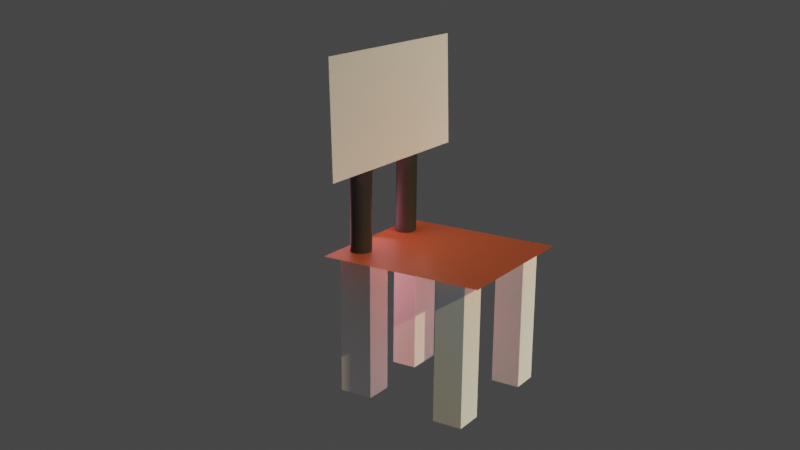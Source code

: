 # Source: BasicChair.blend  (saved by Blender 2.82.7; exported with 4.5.12 LTS)
import bpy
from mathutils import Matrix  # noqa: F401  (used for matrix-valued properties, if any)

bpy.ops.wm.read_factory_settings(use_empty=True)
scene = bpy.context.scene
scene.name = 'Scene'

# ---- collections
col_collection = bpy.data.collections.new('Collection'); scene.collection.children.link(col_collection)
col_chair_legs = bpy.data.collections.new('Chair_Legs'); scene.collection.children.link(col_chair_legs)
col_supports = bpy.data.collections.new('Supports'); scene.collection.children.link(col_supports)

# ---- materials (node trees are filled in below, after node groups)
mat_material_002 = bpy.data.materials.new('Material.002')
mat_material_002.use_transparent_shadow = False
mat_material = bpy.data.materials.new('Material')
mat_material.alpha_threshold = 0.0
mat_material.use_transparent_shadow = False
mat_material.preview_render_type = 'CUBE'
mat_material.roughness = 0.0
mat_material.metallic = 1.0
mat_material.line_color = (0.0, 0.0, 0.0, 1.0)
mat_material_001 = bpy.data.materials.new('Material.001')
mat_material_001.use_transparent_shadow = False

# ---- material node trees
mat_material_002.use_nodes = True; mat_material_002.node_tree.nodes.clear()
_N = mat_material_002.node_tree.nodes; _L = mat_material_002.node_tree.links
n0 = _N.new('ShaderNodeOutputMaterial'); n0.name = 'Material Output'; n0.location = (300, 300)
n1 = _N.new('ShaderNodeBsdfPrincipled'); n1.name = 'Principled BSDF'; n1.location = (10, 300)
n1.distribution = 'GGX'
n1.subsurface_method = 'BURLEY'
n1.inputs[0].default_value = (0.8, 0.1789, 0.08361, 1.0)
n1.inputs[3].default_value = 1.45
n1.inputs[27].default_value = (0.0, 0.0, 0.0, 1.0)
n1.inputs[28].default_value = 1.0
_L.new(n1.outputs[0], n0.inputs[0])
n0.is_active_output = True
mat_material.use_nodes = True; mat_material.node_tree.nodes.clear()
_N = mat_material.node_tree.nodes; _L = mat_material.node_tree.links
n0 = _N.new('ShaderNodeOutputMaterial'); n0.name = 'Material Output'; n0.location = (300, 300)
n1 = _N.new('ShaderNodeBsdfPrincipled'); n1.name = 'Principled BSDF'; n1.location = (10, 300)
n1.distribution = 'GGX'
n1.subsurface_method = 'BURLEY'
n1.inputs[0].default_value = (1.0, 0.8941, 0.9933, 1.0)
n1.inputs[1].default_value = 100.0
n1.inputs[2].default_value = 0.0
n1.inputs[3].default_value = 1.45
n1.inputs[13].default_value = 0.0
n1.inputs[24].default_value = 20.0
n1.inputs[27].default_value = (0.003648, 0.1463, 0.1733, 1.0)
n1.inputs[28].default_value = 1.0
_L.new(n1.outputs[0], n0.inputs[0])
n0.is_active_output = True
mat_material_001.use_nodes = True; mat_material_001.node_tree.nodes.clear()
_N = mat_material_001.node_tree.nodes; _L = mat_material_001.node_tree.links
n0 = _N.new('ShaderNodeOutputMaterial'); n0.name = 'Material Output'; n0.location = (300, 300)
n1 = _N.new('ShaderNodeBsdfPrincipled'); n1.name = 'Principled BSDF'; n1.location = (10, 300)
n1.distribution = 'GGX'
n1.subsurface_method = 'BURLEY'
n1.inputs[0].default_value = (0.0578, 0.0578, 0.0578, 1.0)
n1.inputs[3].default_value = 1.45
n1.inputs[27].default_value = (0.0, 0.0, 0.0, 1.0)
n1.inputs[28].default_value = 1.0
_L.new(n1.outputs[0], n0.inputs[0])
n0.is_active_output = True

# ---- world
world_world = bpy.data.worlds.new('World'); scene.world = world_world
world_world.use_nodes = True; world_world.node_tree.nodes.clear()
_N = world_world.node_tree.nodes; _L = world_world.node_tree.links
n0 = _N.new('ShaderNodeOutputWorld'); n0.name = 'World Output'; n0.location = (300, 300)
n1 = _N.new('ShaderNodeBackground'); n1.name = 'Background'; n1.location = (10, 300)
n1.inputs[0].default_value = (0.05088, 0.05088, 0.05088, 1.0)
_L.new(n1.outputs[0], n0.inputs[0])
n0.is_active_output = True
world_world.color = (0.05088, 0.05088, 0.05088)
world_world.use_sun_shadow = False
world_world.sun_shadow_jitter_overblur = 0.0

# ---- cameras
cam_camera = bpy.data.cameras.new('Camera')
cam_camera.clip_end = 100.0
cam_camera.ortho_scale = 7.314

# ---- lights
light_sun = bpy.data.lights.new('Sun', 'SUN')
light_sun.color = (1.0, 0.8137, 0.4321)
light_sun.transmission_factor = 0.0
light_sun.energy = 1.0
light_sun.shadow_soft_size = 0.125
light_point = bpy.data.lights.new('Point', 'POINT')
light_point.color = (0.7874, 0.2619, 0.3124)
light_point.transmission_factor = 0.0
light_point.energy = 71.0
light_point.shadow_soft_size = 0.85
light_point.shadow_maximum_resolution = 0.006
light_point.use_absolute_resolution = True

# ---- meshes
me_plane = bpy.data.meshes.new('Plane')
me_plane.from_pydata([(-1.0, -1.0, 0.0), (1.0, -1.0, 0.0), (-1.0, 1.0, 0.0), (1.0, 1.0, 0.0)], [], [(0, 1, 3, 2)])
_uv = me_plane.uv_layers.new(name='UVMap')
_uv.uv.foreach_set('vector', [0.0, 0.0, 1.0, 0.0, 1.0, 1.0, 0.0, 1.0])
me_plane.materials.append(mat_material_002)
me_plane.use_remesh_fix_poles = True
me_plane.use_remesh_preserve_attributes = False
me_plane.use_mirror_vertex_groups = False
me_plane.update()
me_plane_001 = bpy.data.meshes.new('Plane.001')
me_plane_001.from_pydata([(-1.0, -1.0, 0.0), (1.0, -1.0, 0.0), (-1.0, 1.0, 0.0), (1.0, 1.0, 0.0)], [], [(0, 1, 3, 2)])
_uv = me_plane_001.uv_layers.new(name='UVMap')
_uv.uv.foreach_set('vector', [0.0, 0.0, 1.0, 0.0, 1.0, 1.0, 0.0, 1.0])
me_plane_001.materials.append(mat_material)
me_plane_001.use_remesh_fix_poles = True
me_plane_001.use_remesh_preserve_attributes = False
me_plane_001.use_mirror_vertex_groups = False
me_plane_001.update()
me_cube_003 = bpy.data.meshes.new('Cube.003')
me_cube_003.from_pydata([(1.0, 1.0, 1.0), (1.0, 1.0, -1.0), (1.0, -1.0, 1.0), (1.0, -1.0, -1.0), (-1.0, 1.0, 1.0), (-1.0, 1.0, -1.0), (-1.0, -1.0, 1.0), (-1.0, -1.0, -1.0)], [], [(0, 4, 6, 2), (3, 2, 6, 7), (7, 6, 4, 5), (5, 1, 3, 7), (1, 0, 2, 3), (5, 4, 0, 1)])
_uv = me_cube_003.uv_layers.new(name='UVMap')
_uv.uv.foreach_set('vector', [0.625, 0.5, 0.875, 0.5, 0.875, 0.75, 0.625, 0.75, 0.375, 0.75, 0.625, 0.75, 0.625, 1.0, 0.375, 1.0, 0.375, 0.0, 0.625, 0.0, 0.625, 0.25, 0.375, 0.25, 0.125, 0.5, 0.375, 0.5, 0.375, 0.75, 0.125, 0.75, 0.375, 0.5, 0.625, 0.5, 0.625, 0.75, 0.375, 0.75, 0.375, 0.25, 0.625, 0.25, 0.625, 0.5, 0.375, 0.5])
me_cube_003.materials.append(mat_material)
me_cube_003.use_remesh_preserve_volume = False
me_cube_003.use_remesh_preserve_attributes = False
me_cube_003.use_mirror_vertex_groups = False
me_cube_003.update()
me_cube = bpy.data.meshes.new('Cube')
me_cube.from_pydata([(1.0, 1.0, 1.0), (1.0, 1.0, -1.0), (1.0, -1.0, 1.0), (1.0, -1.0, -1.0), (-1.0, 1.0, 1.0), (-1.0, 1.0, -1.0), (-1.0, -1.0, 1.0), (-1.0, -1.0, -1.0)], [], [(0, 4, 6, 2), (3, 2, 6, 7), (7, 6, 4, 5), (5, 1, 3, 7), (1, 0, 2, 3), (5, 4, 0, 1)])
_uv = me_cube.uv_layers.new(name='UVMap')
_uv.uv.foreach_set('vector', [0.625, 0.5, 0.875, 0.5, 0.875, 0.75, 0.625, 0.75, 0.375, 0.75, 0.625, 0.75, 0.625, 1.0, 0.375, 1.0, 0.375, 0.0, 0.625, 0.0, 0.625, 0.25, 0.375, 0.25, 0.125, 0.5, 0.375, 0.5, 0.375, 0.75, 0.125, 0.75, 0.375, 0.5, 0.625, 0.5, 0.625, 0.75, 0.375, 0.75, 0.375, 0.25, 0.625, 0.25, 0.625, 0.5, 0.375, 0.5])
me_cube.materials.append(mat_material)
me_cube.use_remesh_preserve_volume = False
me_cube.use_remesh_preserve_attributes = False
me_cube.use_mirror_vertex_groups = False
me_cube.update()
me_cube_001 = bpy.data.meshes.new('Cube.001')
me_cube_001.from_pydata([(1.0, 1.0, 1.0), (1.0, 1.0, -1.0), (1.0, -1.0, 1.0), (1.0, -1.0, -1.0), (-1.0, 1.0, 1.0), (-1.0, 1.0, -1.0), (-1.0, -1.0, 1.0), (-1.0, -1.0, -1.0)], [], [(0, 4, 6, 2), (3, 2, 6, 7), (7, 6, 4, 5), (5, 1, 3, 7), (1, 0, 2, 3), (5, 4, 0, 1)])
_uv = me_cube_001.uv_layers.new(name='UVMap')
_uv.uv.foreach_set('vector', [0.625, 0.5, 0.875, 0.5, 0.875, 0.75, 0.625, 0.75, 0.375, 0.75, 0.625, 0.75, 0.625, 1.0, 0.375, 1.0, 0.375, 0.0, 0.625, 0.0, 0.625, 0.25, 0.375, 0.25, 0.125, 0.5, 0.375, 0.5, 0.375, 0.75, 0.125, 0.75, 0.375, 0.5, 0.625, 0.5, 0.625, 0.75, 0.375, 0.75, 0.375, 0.25, 0.625, 0.25, 0.625, 0.5, 0.375, 0.5])
me_cube_001.materials.append(mat_material)
me_cube_001.use_remesh_preserve_volume = False
me_cube_001.use_remesh_preserve_attributes = False
me_cube_001.use_mirror_vertex_groups = False
me_cube_001.update()
me_cube_002 = bpy.data.meshes.new('Cube.002')
me_cube_002.from_pydata([(1.0, 1.0, 1.0), (1.0, 1.0, -1.0), (1.0, -1.0, 1.0), (1.0, -1.0, -1.0), (-1.0, 1.0, 1.0), (-1.0, 1.0, -1.0), (-1.0, -1.0, 1.0), (-1.0, -1.0, -1.0)], [], [(0, 4, 6, 2), (3, 2, 6, 7), (7, 6, 4, 5), (5, 1, 3, 7), (1, 0, 2, 3), (5, 4, 0, 1)])
_uv = me_cube_002.uv_layers.new(name='UVMap')
_uv.uv.foreach_set('vector', [0.625, 0.5, 0.875, 0.5, 0.875, 0.75, 0.625, 0.75, 0.375, 0.75, 0.625, 0.75, 0.625, 1.0, 0.375, 1.0, 0.375, 0.0, 0.625, 0.0, 0.625, 0.25, 0.375, 0.25, 0.125, 0.5, 0.375, 0.5, 0.375, 0.75, 0.125, 0.75, 0.375, 0.5, 0.625, 0.5, 0.625, 0.75, 0.375, 0.75, 0.375, 0.25, 0.625, 0.25, 0.625, 0.5, 0.375, 0.5])
me_cube_002.materials.append(mat_material)
me_cube_002.use_remesh_preserve_volume = False
me_cube_002.use_remesh_preserve_attributes = False
me_cube_002.use_mirror_vertex_groups = False
me_cube_002.update()
me_cylinder = bpy.data.meshes.new('Cylinder')
me_cylinder.from_pydata([(0.0, 1.0, -1.0), (0.0, 1.0, 1.0), (0.1951, 0.9808, -1.0), (0.1951, 0.9808, 1.0), (0.3827, 0.9239, -1.0), (0.3827, 0.9239, 1.0), (0.5556, 0.8315, -1.0), (0.5556, 0.8315, 1.0), (0.7071, 0.7071, -1.0), (0.7071, 0.7071, 1.0), (0.8315, 0.5556, -1.0), (0.8315, 0.5556, 1.0), (0.9239, 0.3827, -1.0), (0.9239, 0.3827, 1.0), (0.9808, 0.1951, -1.0), (0.9808, 0.1951, 1.0), (1.0, 7.55e-08, -1.0), (1.0, 7.55e-08, 1.0), (0.9808, -0.1951, -1.0), (0.9808, -0.1951, 1.0), (0.9239, -0.3827, -1.0), (0.9239, -0.3827, 1.0), (0.8315, -0.5556, -1.0), (0.8315, -0.5556, 1.0), (0.7071, -0.7071, -1.0), (0.7071, -0.7071, 1.0), (0.5556, -0.8315, -1.0), (0.5556, -0.8315, 1.0), (0.3827, -0.9239, -1.0), (0.3827, -0.9239, 1.0), (0.1951, -0.9808, -1.0), (0.1951, -0.9808, 1.0), (-3.258e-07, -1.0, -1.0), (-3.258e-07, -1.0, 1.0), (-0.1951, -0.9808, -1.0), (-0.1951, -0.9808, 1.0), (-0.3827, -0.9239, -1.0), (-0.3827, -0.9239, 1.0), (-0.5556, -0.8315, -1.0), (-0.5556, -0.8315, 1.0), (-0.7071, -0.7071, -1.0), (-0.7071, -0.7071, 1.0), (-0.8315, -0.5556, -1.0), (-0.8315, -0.5556, 1.0), (-0.9239, -0.3827, -1.0), (-0.9239, -0.3827, 1.0), (-0.9808, -0.1951, -1.0), (-0.9808, -0.1951, 1.0), (-1.0, 9.656e-07, -1.0), (-1.0, 9.656e-07, 1.0), (-0.9808, 0.1951, -1.0), (-0.9808, 0.1951, 1.0), (-0.9239, 0.3827, -1.0), (-0.9239, 0.3827, 1.0), (-0.8315, 0.5556, -1.0), (-0.8315, 0.5556, 1.0), (-0.7071, 0.7071, -1.0), (-0.7071, 0.7071, 1.0), (-0.5556, 0.8315, -1.0), (-0.5556, 0.8315, 1.0), (-0.3827, 0.9239, -1.0), (-0.3827, 0.9239, 1.0), (-0.1951, 0.9808, -1.0), (-0.1951, 0.9808, 1.0)], [], [(0, 1, 3, 2), (2, 3, 5, 4), (4, 5, 7, 6), (6, 7, 9, 8), (8, 9, 11, 10), (10, 11, 13, 12), (12, 13, 15, 14), (14, 15, 17, 16), (16, 17, 19, 18), (18, 19, 21, 20), (20, 21, 23, 22), (22, 23, 25, 24), (24, 25, 27, 26), (26, 27, 29, 28), (28, 29, 31, 30), (30, 31, 33, 32), (32, 33, 35, 34), (34, 35, 37, 36), (36, 37, 39, 38), (38, 39, 41, 40), (40, 41, 43, 42), (42, 43, 45, 44), (44, 45, 47, 46), (46, 47, 49, 48), (48, 49, 51, 50), (50, 51, 53, 52), (52, 53, 55, 54), (54, 55, 57, 56), (56, 57, 59, 58), (58, 59, 61, 60), (3, 1, 63, 61, 59, 57, 55, 53, 51, 49, 47, 45, 43, 41, 39, 37, 35, 33, 31, 29, 27, 25, 23, 21, 19, 17, 15, 13, 11, 9, 7, 5), (60, 61, 63, 62), (62, 63, 1, 0), (0, 2, 4, 6, 8, 10, 12, 14, 16, 18, 20, 22, 24, 26, 28, 30, 32, 34, 36, 38, 40, 42, 44, 46, 48, 50, 52, 54, 56, 58, 60, 62)])
_uv = me_cylinder.uv_layers.new(name='UVMap')
_uv.uv.foreach_set('vector', [1.0, 0.5, 1.0, 1.0, 0.9688, 1.0, 0.9688, 0.5, 0.9688, 0.5, 0.9688, 1.0, 0.9375, 1.0, 0.9375, 0.5, 0.9375, 0.5, 0.9375, 1.0, 0.9062, 1.0, 0.9062, 0.5, 0.9062, 0.5, 0.9062, 1.0, 0.875, 1.0, 0.875, 0.5, 0.875, 0.5, 0.875, 1.0, 0.8438, 1.0, 0.8438, 0.5, 0.8438, 0.5, 0.8438, 1.0, 0.8125, 1.0, 0.8125, 0.5, 0.8125, 0.5, 0.8125, 1.0, 0.7812, 1.0, 0.7812, 0.5, 0.7812, 0.5, 0.7812, 1.0, 0.75, 1.0, 0.75, 0.5, 0.75, 0.5, 0.75, 1.0, 0.7188, 1.0, 0.7188, 0.5, 0.7188, 0.5, 0.7188, 1.0, 0.6875, 1.0, 0.6875, 0.5, 0.6875, 0.5, 0.6875, 1.0, 0.6562, 1.0, 0.6562, 0.5, 0.6562, 0.5, 0.6562, 1.0, 0.625, 1.0, 0.625, 0.5, 0.625, 0.5, 0.625, 1.0, 0.5938, 1.0, 0.5938, 0.5, 0.5938, 0.5, 0.5938, 1.0, 0.5625, 1.0, 0.5625, 0.5, 0.5625, 0.5, 0.5625, 1.0, 0.5312, 1.0, 0.5312, 0.5, 0.5312, 0.5, 0.5312, 1.0, 0.5, 1.0, 0.5, 0.5, 0.5, 0.5, 0.5, 1.0, 0.4688, 1.0, 0.4688, 0.5, 0.4688, 0.5, 0.4688, 1.0, 0.4375, 1.0, 0.4375, 0.5, 0.4375, 0.5, 0.4375, 1.0, 0.4062, 1.0, 0.4062, 0.5, 0.4062, 0.5, 0.4062, 1.0, 0.375, 1.0, 0.375, 0.5, 0.375, 0.5, 0.375, 1.0, 0.3438, 1.0, 0.3438, 0.5, 0.3438, 0.5, 0.3438, 1.0, 0.3125, 1.0, 0.3125, 0.5, 0.3125, 0.5, 0.3125, 1.0, 0.2812, 1.0, 0.2812, 0.5, 0.2812, 0.5, 0.2812, 1.0, 0.25, 1.0, 0.25, 0.5, 0.25, 0.5, 0.25, 1.0, 0.2188, 1.0, 0.2188, 0.5, 0.2188, 0.5, 0.2188, 1.0, 0.1875, 1.0, 0.1875, 0.5, 0.1875, 0.5, 0.1875, 1.0, 0.1562, 1.0, 0.1562, 0.5, 0.1562, 0.5, 0.1562, 1.0, 0.125, 1.0, 0.125, 0.5, 0.125, 0.5, 0.125, 1.0, 0.09375, 1.0, 0.09375, 0.5, 0.09375, 0.5, 0.09375, 1.0, 0.0625, 1.0, 0.0625, 0.5, 0.2968, 0.4854, 0.25, 0.49, 0.2032, 0.4854, 0.1582, 0.4717, 0.1167, 0.4496, 0.08029, 0.4197, 0.05045, 0.3833, 0.02827, 0.3418, 0.01461, 0.2968, 0.01, 0.25, 0.01461, 0.2032, 0.02827, 0.1582, 0.05045, 0.1167, 0.08029, 0.08029, 0.1167, 0.05045, 0.1582, 0.02827, 0.2032, 0.01461, 0.25, 0.01, 0.2968, 0.01461, 0.3418, 0.02827, 0.3833, 0.05045, 0.4197, 0.08029, 0.4496, 0.1167, 0.4717, 0.1582, 0.4854, 0.2032, 0.49, 0.25, 0.4854, 0.2968, 0.4717, 0.3418, 0.4496, 0.3833, 0.4197, 0.4197, 0.3833, 0.4496, 0.3418, 0.4717, 0.0625, 0.5, 0.0625, 1.0, 0.03125, 1.0, 0.03125, 0.5, 0.03125, 0.5, 0.03125, 1.0, 0.0, 1.0, 0.0, 0.5, 0.75, 0.49, 0.7968, 0.4854, 0.8418, 0.4717, 0.8833, 0.4496, 0.9197, 0.4197, 0.9496, 0.3833, 0.9717, 0.3418, 0.9854, 0.2968, 0.99, 0.25, 0.9854, 0.2032, 0.9717, 0.1582, 0.9496, 0.1167, 0.9197, 0.08029, 0.8833, 0.05045, 0.8418, 0.02827, 0.7968, 0.01461, 0.75, 0.01, 0.7032, 0.01461, 0.6582, 0.02827, 0.6167, 0.05045, 0.5803, 0.08029, 0.5504, 0.1167, 0.5283, 0.1582, 0.5146, 0.2032, 0.51, 0.25, 0.5146, 0.2968, 0.5283, 0.3418, 0.5504, 0.3833, 0.5803, 0.4197, 0.6167, 0.4496, 0.6582, 0.4717, 0.7032, 0.4854])
me_cylinder.materials.append(mat_material_001)
me_cylinder.use_remesh_fix_poles = True
me_cylinder.use_remesh_preserve_attributes = False
me_cylinder.use_mirror_vertex_groups = False
me_cylinder.update()
me_cylinder_001 = bpy.data.meshes.new('Cylinder.001')
me_cylinder_001.from_pydata([(0.0, 1.0, -1.0), (0.0, 1.0, 1.0), (0.1951, 0.9808, -1.0), (0.1951, 0.9808, 1.0), (0.3827, 0.9239, -1.0), (0.3827, 0.9239, 1.0), (0.5556, 0.8315, -1.0), (0.5556, 0.8315, 1.0), (0.7071, 0.7071, -1.0), (0.7071, 0.7071, 1.0), (0.8315, 0.5556, -1.0), (0.8315, 0.5556, 1.0), (0.9239, 0.3827, -1.0), (0.9239, 0.3827, 1.0), (0.9808, 0.1951, -1.0), (0.9808, 0.1951, 1.0), (1.0, 7.55e-08, -1.0), (1.0, 7.55e-08, 1.0), (0.9808, -0.1951, -1.0), (0.9808, -0.1951, 1.0), (0.9239, -0.3827, -1.0), (0.9239, -0.3827, 1.0), (0.8315, -0.5556, -1.0), (0.8315, -0.5556, 1.0), (0.7071, -0.7071, -1.0), (0.7071, -0.7071, 1.0), (0.5556, -0.8315, -1.0), (0.5556, -0.8315, 1.0), (0.3827, -0.9239, -1.0), (0.3827, -0.9239, 1.0), (0.1951, -0.9808, -1.0), (0.1951, -0.9808, 1.0), (-3.258e-07, -1.0, -1.0), (-3.258e-07, -1.0, 1.0), (-0.1951, -0.9808, -1.0), (-0.1951, -0.9808, 1.0), (-0.3827, -0.9239, -1.0), (-0.3827, -0.9239, 1.0), (-0.5556, -0.8315, -1.0), (-0.5556, -0.8315, 1.0), (-0.7071, -0.7071, -1.0), (-0.7071, -0.7071, 1.0), (-0.8315, -0.5556, -1.0), (-0.8315, -0.5556, 1.0), (-0.9239, -0.3827, -1.0), (-0.9239, -0.3827, 1.0), (-0.9808, -0.1951, -1.0), (-0.9808, -0.1951, 1.0), (-1.0, 9.656e-07, -1.0), (-1.0, 9.656e-07, 1.0), (-0.9808, 0.1951, -1.0), (-0.9808, 0.1951, 1.0), (-0.9239, 0.3827, -1.0), (-0.9239, 0.3827, 1.0), (-0.8315, 0.5556, -1.0), (-0.8315, 0.5556, 1.0), (-0.7071, 0.7071, -1.0), (-0.7071, 0.7071, 1.0), (-0.5556, 0.8315, -1.0), (-0.5556, 0.8315, 1.0), (-0.3827, 0.9239, -1.0), (-0.3827, 0.9239, 1.0), (-0.1951, 0.9808, -1.0), (-0.1951, 0.9808, 1.0)], [], [(0, 1, 3, 2), (2, 3, 5, 4), (4, 5, 7, 6), (6, 7, 9, 8), (8, 9, 11, 10), (10, 11, 13, 12), (12, 13, 15, 14), (14, 15, 17, 16), (16, 17, 19, 18), (18, 19, 21, 20), (20, 21, 23, 22), (22, 23, 25, 24), (24, 25, 27, 26), (26, 27, 29, 28), (28, 29, 31, 30), (30, 31, 33, 32), (32, 33, 35, 34), (34, 35, 37, 36), (36, 37, 39, 38), (38, 39, 41, 40), (40, 41, 43, 42), (42, 43, 45, 44), (44, 45, 47, 46), (46, 47, 49, 48), (48, 49, 51, 50), (50, 51, 53, 52), (52, 53, 55, 54), (54, 55, 57, 56), (56, 57, 59, 58), (58, 59, 61, 60), (3, 1, 63, 61, 59, 57, 55, 53, 51, 49, 47, 45, 43, 41, 39, 37, 35, 33, 31, 29, 27, 25, 23, 21, 19, 17, 15, 13, 11, 9, 7, 5), (60, 61, 63, 62), (62, 63, 1, 0), (0, 2, 4, 6, 8, 10, 12, 14, 16, 18, 20, 22, 24, 26, 28, 30, 32, 34, 36, 38, 40, 42, 44, 46, 48, 50, 52, 54, 56, 58, 60, 62)])
_uv = me_cylinder_001.uv_layers.new(name='UVMap')
_uv.uv.foreach_set('vector', [1.0, 0.5, 1.0, 1.0, 0.9688, 1.0, 0.9688, 0.5, 0.9688, 0.5, 0.9688, 1.0, 0.9375, 1.0, 0.9375, 0.5, 0.9375, 0.5, 0.9375, 1.0, 0.9062, 1.0, 0.9062, 0.5, 0.9062, 0.5, 0.9062, 1.0, 0.875, 1.0, 0.875, 0.5, 0.875, 0.5, 0.875, 1.0, 0.8438, 1.0, 0.8438, 0.5, 0.8438, 0.5, 0.8438, 1.0, 0.8125, 1.0, 0.8125, 0.5, 0.8125, 0.5, 0.8125, 1.0, 0.7812, 1.0, 0.7812, 0.5, 0.7812, 0.5, 0.7812, 1.0, 0.75, 1.0, 0.75, 0.5, 0.75, 0.5, 0.75, 1.0, 0.7188, 1.0, 0.7188, 0.5, 0.7188, 0.5, 0.7188, 1.0, 0.6875, 1.0, 0.6875, 0.5, 0.6875, 0.5, 0.6875, 1.0, 0.6562, 1.0, 0.6562, 0.5, 0.6562, 0.5, 0.6562, 1.0, 0.625, 1.0, 0.625, 0.5, 0.625, 0.5, 0.625, 1.0, 0.5938, 1.0, 0.5938, 0.5, 0.5938, 0.5, 0.5938, 1.0, 0.5625, 1.0, 0.5625, 0.5, 0.5625, 0.5, 0.5625, 1.0, 0.5312, 1.0, 0.5312, 0.5, 0.5312, 0.5, 0.5312, 1.0, 0.5, 1.0, 0.5, 0.5, 0.5, 0.5, 0.5, 1.0, 0.4688, 1.0, 0.4688, 0.5, 0.4688, 0.5, 0.4688, 1.0, 0.4375, 1.0, 0.4375, 0.5, 0.4375, 0.5, 0.4375, 1.0, 0.4062, 1.0, 0.4062, 0.5, 0.4062, 0.5, 0.4062, 1.0, 0.375, 1.0, 0.375, 0.5, 0.375, 0.5, 0.375, 1.0, 0.3438, 1.0, 0.3438, 0.5, 0.3438, 0.5, 0.3438, 1.0, 0.3125, 1.0, 0.3125, 0.5, 0.3125, 0.5, 0.3125, 1.0, 0.2812, 1.0, 0.2812, 0.5, 0.2812, 0.5, 0.2812, 1.0, 0.25, 1.0, 0.25, 0.5, 0.25, 0.5, 0.25, 1.0, 0.2188, 1.0, 0.2188, 0.5, 0.2188, 0.5, 0.2188, 1.0, 0.1875, 1.0, 0.1875, 0.5, 0.1875, 0.5, 0.1875, 1.0, 0.1562, 1.0, 0.1562, 0.5, 0.1562, 0.5, 0.1562, 1.0, 0.125, 1.0, 0.125, 0.5, 0.125, 0.5, 0.125, 1.0, 0.09375, 1.0, 0.09375, 0.5, 0.09375, 0.5, 0.09375, 1.0, 0.0625, 1.0, 0.0625, 0.5, 0.2968, 0.4854, 0.25, 0.49, 0.2032, 0.4854, 0.1582, 0.4717, 0.1167, 0.4496, 0.08029, 0.4197, 0.05045, 0.3833, 0.02827, 0.3418, 0.01461, 0.2968, 0.01, 0.25, 0.01461, 0.2032, 0.02827, 0.1582, 0.05045, 0.1167, 0.08029, 0.08029, 0.1167, 0.05045, 0.1582, 0.02827, 0.2032, 0.01461, 0.25, 0.01, 0.2968, 0.01461, 0.3418, 0.02827, 0.3833, 0.05045, 0.4197, 0.08029, 0.4496, 0.1167, 0.4717, 0.1582, 0.4854, 0.2032, 0.49, 0.25, 0.4854, 0.2968, 0.4717, 0.3418, 0.4496, 0.3833, 0.4197, 0.4197, 0.3833, 0.4496, 0.3418, 0.4717, 0.0625, 0.5, 0.0625, 1.0, 0.03125, 1.0, 0.03125, 0.5, 0.03125, 0.5, 0.03125, 1.0, 0.0, 1.0, 0.0, 0.5, 0.75, 0.49, 0.7968, 0.4854, 0.8418, 0.4717, 0.8833, 0.4496, 0.9197, 0.4197, 0.9496, 0.3833, 0.9717, 0.3418, 0.9854, 0.2968, 0.99, 0.25, 0.9854, 0.2032, 0.9717, 0.1582, 0.9496, 0.1167, 0.9197, 0.08029, 0.8833, 0.05045, 0.8418, 0.02827, 0.7968, 0.01461, 0.75, 0.01, 0.7032, 0.01461, 0.6582, 0.02827, 0.6167, 0.05045, 0.5803, 0.08029, 0.5504, 0.1167, 0.5283, 0.1582, 0.5146, 0.2032, 0.51, 0.25, 0.5146, 0.2968, 0.5283, 0.3418, 0.5504, 0.3833, 0.5803, 0.4197, 0.6167, 0.4496, 0.6582, 0.4717, 0.7032, 0.4854])
me_cylinder_001.materials.append(mat_material_001)
me_cylinder_001.use_remesh_fix_poles = True
me_cylinder_001.use_remesh_preserve_attributes = False
me_cylinder_001.use_mirror_vertex_groups = False
me_cylinder_001.update()

# ---- objects
ob_seat = bpy.data.objects.new('Seat', me_plane)
ob_backing = bpy.data.objects.new('Backing', me_plane_001)
ob_sun = bpy.data.objects.new('Sun', light_sun)
ob_point = bpy.data.objects.new('Point', light_point)
ob_camera = bpy.data.objects.new('Camera', cam_camera)
ob_chair_leg_003 = bpy.data.objects.new('Chair_Leg.003', me_cube_003)
ob_chair_leg = bpy.data.objects.new('Chair_Leg', me_cube)
ob_chair_leg_001 = bpy.data.objects.new('Chair_Leg.001', me_cube_001)
ob_chair_leg_002 = bpy.data.objects.new('Chair_Leg.002', me_cube_002)
ob_cylinder = bpy.data.objects.new('Cylinder', me_cylinder)
ob_cylinder_001 = bpy.data.objects.new('Cylinder.001', me_cylinder_001)

# ---- transforms, parenting, visibility, modifiers, constraints
ob_seat.location = (0.002737, -0.2089, 1.357)
ob_seat.scale = (0.7357, 0.7926, 3.457)
ob_seat.lineart.crease_threshold = 0.0
ob_backing.location = (0.0, -0.7393, 2.675)
ob_backing.rotation_euler = (-0.05126, -1.537, -1.503)
ob_backing.scale = (0.5397, 1.0, 0.9884)
ob_backing.lineart.crease_threshold = 0.0
ob_sun.location = (0.7214, 10.87, 8.648)
ob_sun.rotation_euler = (-0.9753, 0.06223, -0.03301)
ob_sun.lineart.crease_threshold = 0.0
ob_point.location = (0.0, -1.06, 1.293)
ob_point.lineart.crease_threshold = 0.0
ob_camera.location = (8.424, 4.715, 4.5)
ob_camera.rotation_euler = (1.282, -0.01071, 2.142)
ob_camera.lock_rotations_4d = False
ob_camera.empty_display_type = 'ARROWS'
ob_camera.color = (0.0, 0.0, 0.0, 0.0)
ob_camera.display_type = 'WIRE'
ob_camera.lineart.crease_threshold = 0.0
ob_chair_leg_003.location = (0.5264, 0.2811, 0.6805)
ob_chair_leg_003.scale = (0.1448, 0.1426, 0.6712)
ob_chair_leg_003.lock_rotations_4d = False
ob_chair_leg_003.empty_display_type = 'ARROWS'
ob_chair_leg_003.lineart.crease_threshold = 0.0
ob_chair_leg.location = (-0.5227, 0.3073, 0.6848)
ob_chair_leg.scale = (0.1384, 0.141, 0.6712)
ob_chair_leg.lock_rotations_4d = False
ob_chair_leg.empty_display_type = 'ARROWS'
ob_chair_leg.lineart.crease_threshold = 0.0
ob_chair_leg_001.location = (-0.4415, -0.7623, 0.6657)
ob_chair_leg_001.scale = (0.1845, 0.1245, 0.6712)
ob_chair_leg_001.lock_rotations_4d = False
ob_chair_leg_001.empty_display_type = 'ARROWS'
ob_chair_leg_001.lineart.crease_threshold = 0.0
ob_chair_leg_002.location = (0.454, -0.7527, 0.6796)
ob_chair_leg_002.rotation_euler = (0.006684, 0.0008071, -0.002995)
ob_chair_leg_002.scale = (0.1421, 0.1635, 0.6712)
ob_chair_leg_002.lock_rotations_4d = False
ob_chair_leg_002.empty_display_type = 'ARROWS'
ob_chair_leg_002.lineart.crease_threshold = 0.0
ob_cylinder.location = (-0.3843, -0.8379, 1.86)
ob_cylinder.scale = (0.1062, 0.09885, 0.4955)
ob_cylinder.lineart.crease_threshold = 0.0
ob_cylinder_001.location = (0.4041, -0.8228, 1.834)
ob_cylinder_001.scale = (0.1062, 0.09885, 0.4906)
ob_cylinder_001.lineart.crease_threshold = 0.0

# ---- collection membership
scene.collection.objects.link(ob_seat)
scene.collection.objects.link(ob_backing)
scene.collection.objects.link(ob_sun)
scene.collection.objects.link(ob_point)
col_collection.objects.link(ob_camera)
col_chair_legs.objects.link(ob_chair_leg_003)
col_chair_legs.objects.link(ob_chair_leg)
col_chair_legs.objects.link(ob_chair_leg_001)
col_chair_legs.objects.link(ob_chair_leg_002)
col_supports.objects.link(ob_cylinder)
col_supports.objects.link(ob_cylinder_001)

# ---- scene / render settings (as saved in the file)
scene.camera = ob_camera
scene.frame_start = 1; scene.frame_end = 250; scene.frame_set(1)
scene.render.engine = 'BLENDER_EEVEE_NEXT'
scene.cycles.use_denoising = False
scene.cycles.samples = 128
scene.cycles.sampling_pattern = 'TABULATED_SOBOL'
scene.cycles.use_adaptive_sampling = False
scene.cycles.use_light_tree = False
scene.view_settings.view_transform = 'Filmic'
bpy.context.view_layer.update()

